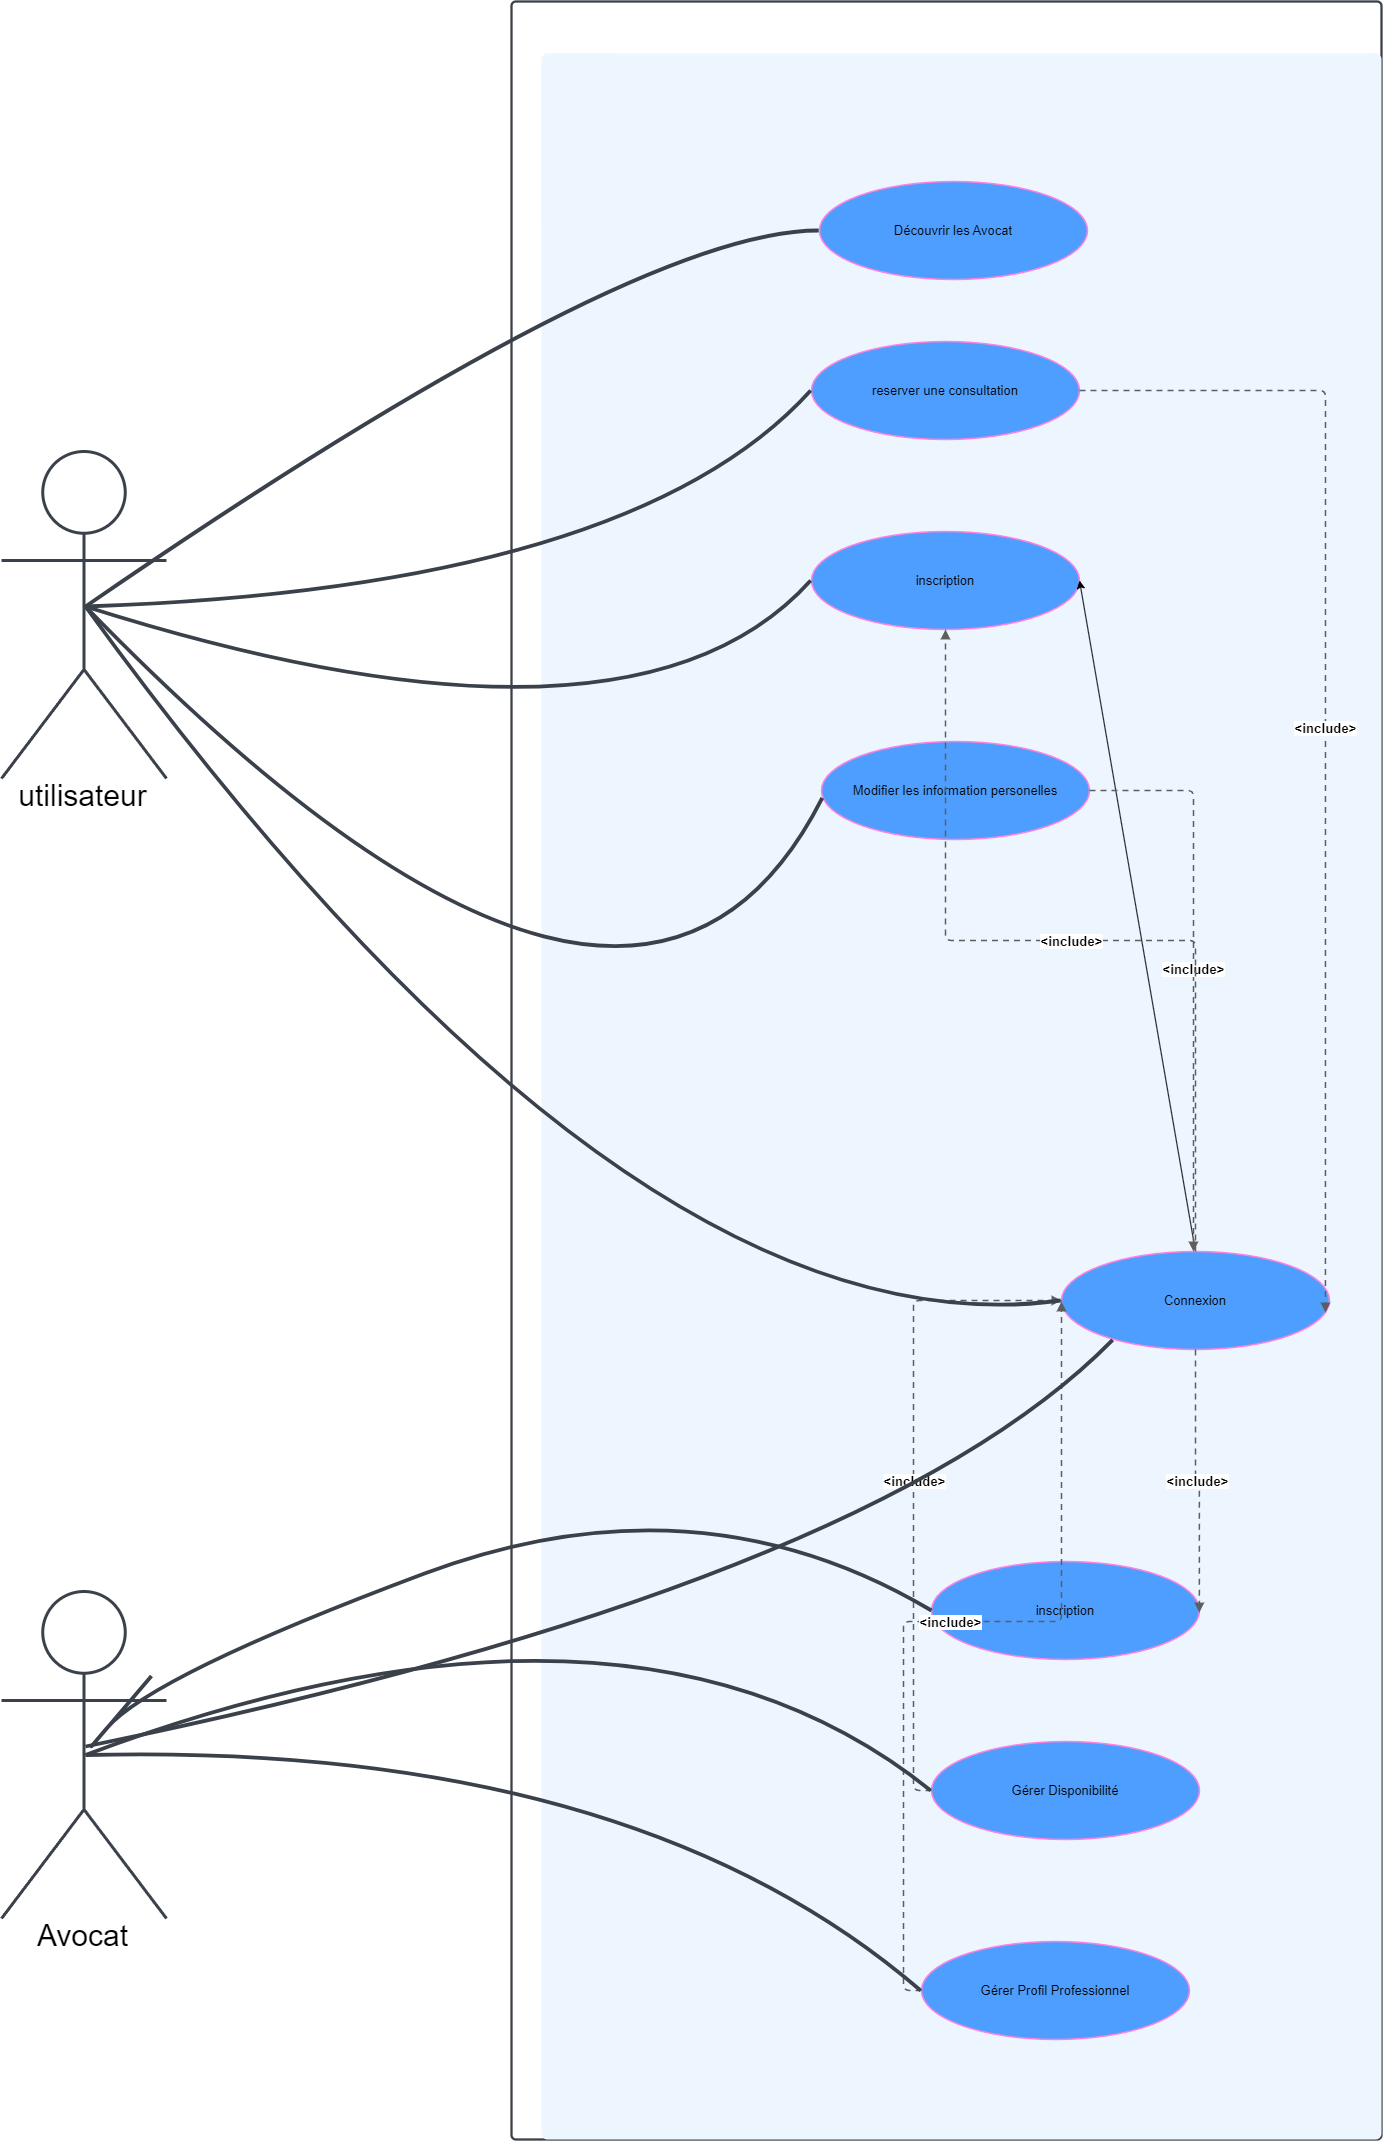

The diagram above was exported from draw.io. Its source (the exported page's mxGraphModel, read from the mxfile embedded in the PNG):
<mxGraphModel dx="1682" dy="1711" grid="1" gridSize="10" guides="1" tooltips="1" connect="1" arrows="1" fold="1" page="1" pageScale="1" pageWidth="850" pageHeight="1100" math="0" shadow="0">
  <root>
    <mxCell id="0" />
    <mxCell id="1" parent="0" />
    <UserObject label="" lucidchartObjectId="t1PA18YL60ff" id="2">
      <mxCell style="html=1;overflow=block;blockSpacing=1;whiteSpace=wrap;container=1;pointerEvents=0;collapsible=0;recursiveResize=0;fontSize=13;spacing=0;strokeColor=#3a414a;strokeOpacity=100;fillOpacity=0;rounded=1;absoluteArcSize=1;arcSize=9;fillColor=#000000;strokeWidth=2.3;" parent="1" vertex="1">
        <mxGeometry x="-300" y="-360" width="870" height="2138" as="geometry" />
      </mxCell>
    </UserObject>
    <UserObject label="" lucidchartObjectId="BhNAvH4DCrER" id="3">
      <mxCell style="html=1;overflow=block;blockSpacing=1;whiteSpace=wrap;container=1;pointerEvents=0;collapsible=0;recursiveResize=0;fontSize=24;fontStyle=1;align=center;spacing=0;strokeOpacity=0;fillOpacity=100;rounded=1;absoluteArcSize=1;arcSize=12;fillColor=#edf5ff;strokeWidth=0.8;dashed=1;strokeColor=#000000;" parent="1" vertex="1">
        <mxGeometry x="-270" y="-308" width="840" height="2086" as="geometry" />
      </mxCell>
    </UserObject>
    <UserObject label="reserver une consultation" lucidchartObjectId="ZIPAtPqy-YRg" id="7">
      <mxCell style="html=1;overflow=block;blockSpacing=1;whiteSpace=wrap;ellipse;fontSize=13;spacing=0;strokeColor=#ff80df;strokeOpacity=100;fillOpacity=100;rounded=1;absoluteArcSize=1;arcSize=12;fillColor=#4d9eff;strokeWidth=1.5;" parent="3" vertex="1">
        <mxGeometry x="270" y="288" width="268" height="98" as="geometry" />
      </mxCell>
    </UserObject>
    <UserObject label="inscription" lucidchartObjectId="0PPAI1L~PGwg" id="8">
      <mxCell style="html=1;overflow=block;blockSpacing=1;whiteSpace=wrap;ellipse;fontSize=13;spacing=0;strokeColor=#ff80df;strokeOpacity=100;fillOpacity=100;rounded=1;absoluteArcSize=1;arcSize=12;fillColor=#4d9eff;strokeWidth=1.5;" parent="3" vertex="1">
        <mxGeometry x="270" y="478" width="268" height="98" as="geometry" />
      </mxCell>
    </UserObject>
    <UserObject label="Modifier les information personelles" lucidchartObjectId="akQA..dpjaM~" id="22">
      <mxCell style="html=1;overflow=block;blockSpacing=1;whiteSpace=wrap;ellipse;fontSize=13;spacing=0;strokeColor=#ff80df;strokeOpacity=100;fillOpacity=100;rounded=1;absoluteArcSize=1;arcSize=12;fillColor=#4d9eff;strokeWidth=1.5;" parent="3" vertex="1">
        <mxGeometry x="280" y="688" width="268" height="98" as="geometry" />
      </mxCell>
    </UserObject>
    <mxCell id="34" style="edgeStyle=none;html=1;exitX=0.5;exitY=0;exitDx=0;exitDy=0;entryX=1;entryY=0.5;entryDx=0;entryDy=0;strokeColor=#000000;" parent="3" source="10" target="8" edge="1">
      <mxGeometry relative="1" as="geometry" />
    </mxCell>
    <UserObject label="Connexion" lucidchartObjectId="-TPA_e~otVJ3" id="10">
      <mxCell style="html=1;overflow=block;blockSpacing=1;whiteSpace=wrap;ellipse;fontSize=13;spacing=0;strokeColor=#ff80df;strokeOpacity=100;fillOpacity=100;rounded=1;absoluteArcSize=1;arcSize=12;fillColor=#4d9eff;strokeWidth=1.5;" parent="3" vertex="1">
        <mxGeometry x="520" y="1198" width="268" height="98" as="geometry" />
      </mxCell>
    </UserObject>
    <UserObject label="Gérer Disponibilité" lucidchartObjectId="e~PAke0Yfdb_" id="18">
      <mxCell style="html=1;overflow=block;blockSpacing=1;whiteSpace=wrap;ellipse;fontSize=13;spacing=0;strokeColor=#ff80df;strokeOpacity=100;fillOpacity=100;rounded=1;absoluteArcSize=1;arcSize=12;fillColor=#4d9eff;strokeWidth=1.5;" parent="3" vertex="1">
        <mxGeometry x="390" y="1688" width="268" height="98" as="geometry" />
      </mxCell>
    </UserObject>
    <UserObject label="Gérer Profil Professionnel" lucidchartObjectId="q~PA2h4_ET.0" id="20">
      <mxCell style="html=1;overflow=block;blockSpacing=1;whiteSpace=wrap;ellipse;fontSize=13;spacing=0;strokeColor=#ff80df;strokeOpacity=100;fillOpacity=100;rounded=1;absoluteArcSize=1;arcSize=12;fillColor=#4d9eff;strokeWidth=1.5;" parent="3" vertex="1">
        <mxGeometry x="380" y="1888" width="268" height="98" as="geometry" />
      </mxCell>
    </UserObject>
    <UserObject label="inscription" lucidchartObjectId="0PPAI1L~PGwg" id="30">
      <mxCell style="html=1;overflow=block;blockSpacing=1;whiteSpace=wrap;ellipse;fontSize=13;spacing=0;strokeColor=#ff80df;strokeOpacity=100;fillOpacity=100;rounded=1;absoluteArcSize=1;arcSize=12;fillColor=#4d9eff;strokeWidth=1.5;" parent="3" vertex="1">
        <mxGeometry x="390" y="1508" width="268" height="98" as="geometry" />
      </mxCell>
    </UserObject>
    <UserObject label="" lucidchartObjectId="FTMyPAEHe1oR" id="35">
      <mxCell style="html=1;jettySize=18;whiteSpace=wrap;fontSize=13;strokeColor=#5E5E5E;dashed=1;fixDash=1;dashPattern=6 5;strokeWidth=1.5;rounded=1;arcSize=12;edgeStyle=orthogonalEdgeStyle;startArrow=none;endArrow=block;endFill=1;entryX=1.006;entryY=0.5;entryPerimeter=0;fontColor=#000000;labelBackgroundColor=#FFFFFF;" parent="3" source="22" edge="1">
        <mxGeometry width="100" height="100" relative="1" as="geometry">
          <Array as="points" />
          <mxPoint x="155.95" y="875" as="sourcePoint" />
          <mxPoint x="651.95" y="1198" as="targetPoint" />
        </mxGeometry>
      </mxCell>
    </UserObject>
    <mxCell id="36" value="&amp;lt;include&amp;gt;" style="text;html=1;resizable=0;labelBackgroundColor=#FFFFFF;align=center;verticalAlign=middle;fontStyle=1;fontColor=#000000;fontSize=13.3;" parent="35" vertex="1">
      <mxGeometry relative="1" as="geometry" />
    </mxCell>
    <UserObject label="" lucidchartObjectId="FTMyPAEHe1oR" id="37">
      <mxCell style="html=1;jettySize=18;whiteSpace=wrap;fontSize=13;strokeColor=#5E5E5E;dashed=1;fixDash=1;dashPattern=6 5;strokeWidth=1.5;rounded=1;arcSize=12;edgeStyle=orthogonalEdgeStyle;startArrow=none;endArrow=block;endFill=1;entryX=1.006;entryY=0.5;entryPerimeter=0;fontColor=#000000;labelBackgroundColor=#FFFFFF;exitX=1;exitY=0.5;exitDx=0;exitDy=0;" parent="3" source="7" edge="1">
        <mxGeometry width="100" height="100" relative="1" as="geometry">
          <Array as="points" />
          <mxPoint x="680" y="798" as="sourcePoint" />
          <mxPoint x="783.9499999999998" y="1259" as="targetPoint" />
        </mxGeometry>
      </mxCell>
    </UserObject>
    <mxCell id="38" value="&amp;lt;include&amp;gt;" style="text;html=1;resizable=0;labelBackgroundColor=#FFFFFF;align=center;verticalAlign=middle;fontStyle=1;fontColor=#000000;fontSize=13.3;" parent="37" vertex="1">
      <mxGeometry relative="1" as="geometry" />
    </mxCell>
    <UserObject label="" lucidchartObjectId="FTMyPAEHe1oR" id="39">
      <mxCell style="html=1;jettySize=18;whiteSpace=wrap;fontSize=13;strokeColor=#5E5E5E;dashed=1;fixDash=1;dashPattern=6 5;strokeWidth=1.5;rounded=1;arcSize=12;edgeStyle=orthogonalEdgeStyle;startArrow=none;endArrow=block;endFill=1;entryX=0.5;entryY=1;fontColor=#000000;labelBackgroundColor=#FFFFFF;exitX=0.5;exitY=0;exitDx=0;exitDy=0;entryDx=0;entryDy=0;" parent="3" source="10" target="8" edge="1">
        <mxGeometry width="100" height="100" relative="1" as="geometry">
          <Array as="points" />
          <mxPoint x="433.90999999999997" y="68" as="sourcePoint" />
          <mxPoint x="537.8599999999998" y="529" as="targetPoint" />
        </mxGeometry>
      </mxCell>
    </UserObject>
    <mxCell id="40" value="&amp;lt;include&amp;gt;" style="text;html=1;resizable=0;labelBackgroundColor=#FFFFFF;align=center;verticalAlign=middle;fontStyle=1;fontColor=#000000;fontSize=13.3;" parent="39" vertex="1">
      <mxGeometry relative="1" as="geometry" />
    </mxCell>
    <UserObject label="" lucidchartObjectId="FTMyPAEHe1oR" id="41">
      <mxCell style="html=1;jettySize=18;whiteSpace=wrap;fontSize=13;strokeColor=#5E5E5E;dashed=1;fixDash=1;dashPattern=6 5;strokeWidth=1.5;rounded=1;arcSize=12;edgeStyle=orthogonalEdgeStyle;startArrow=none;endArrow=block;endFill=1;entryX=1.006;entryY=0.5;entryPerimeter=0;fontColor=#000000;labelBackgroundColor=#FFFFFF;exitX=0.5;exitY=1;exitDx=0;exitDy=0;" parent="3" source="10" edge="1">
        <mxGeometry width="100" height="100" relative="1" as="geometry">
          <Array as="points" />
          <mxPoint x="553.9100000000001" y="1098" as="sourcePoint" />
          <mxPoint x="657.8599999999999" y="1559" as="targetPoint" />
        </mxGeometry>
      </mxCell>
    </UserObject>
    <mxCell id="42" value="&amp;lt;include&amp;gt;" style="text;html=1;resizable=0;labelBackgroundColor=#FFFFFF;align=center;verticalAlign=middle;fontStyle=1;fontColor=#000000;fontSize=13.3;" parent="41" vertex="1">
      <mxGeometry relative="1" as="geometry" />
    </mxCell>
    <UserObject label="" lucidchartObjectId="FTMyPAEHe1oR" id="43">
      <mxCell style="html=1;jettySize=18;whiteSpace=wrap;fontSize=13;strokeColor=#5E5E5E;dashed=1;fixDash=1;dashPattern=6 5;strokeWidth=1.5;rounded=1;arcSize=12;edgeStyle=orthogonalEdgeStyle;startArrow=none;endArrow=block;endFill=1;entryX=0;entryY=0.5;fontColor=#000000;labelBackgroundColor=#FFFFFF;entryDx=0;entryDy=0;exitX=0;exitY=0.5;exitDx=0;exitDy=0;" parent="3" source="18" target="10" edge="1">
        <mxGeometry width="100" height="100" relative="1" as="geometry">
          <Array as="points" />
          <mxPoint x="640" y="1016.5" as="sourcePoint" />
          <mxPoint x="743.9499999999998" y="1477.5" as="targetPoint" />
        </mxGeometry>
      </mxCell>
    </UserObject>
    <mxCell id="44" value="&amp;lt;include&amp;gt;" style="text;html=1;resizable=0;labelBackgroundColor=#FFFFFF;align=center;verticalAlign=middle;fontStyle=1;fontColor=#000000;fontSize=13.3;" parent="43" vertex="1">
      <mxGeometry relative="1" as="geometry" />
    </mxCell>
    <UserObject label="" lucidchartObjectId="FTMyPAEHe1oR" id="45">
      <mxCell style="html=1;jettySize=18;whiteSpace=wrap;fontSize=13;strokeColor=#5E5E5E;dashed=1;fixDash=1;dashPattern=6 5;strokeWidth=1.5;rounded=1;arcSize=12;edgeStyle=orthogonalEdgeStyle;startArrow=none;endArrow=block;endFill=1;entryX=0;entryY=0.5;fontColor=#000000;labelBackgroundColor=#FFFFFF;entryDx=0;entryDy=0;exitX=0;exitY=0.5;exitDx=0;exitDy=0;" parent="3" source="20" edge="1">
        <mxGeometry width="100" height="100" relative="1" as="geometry">
          <Array as="points" />
          <mxPoint x="389.99999999999545" y="1738" as="sourcePoint" />
          <mxPoint x="519.9999999999977" y="1248" as="targetPoint" />
        </mxGeometry>
      </mxCell>
    </UserObject>
    <mxCell id="46" value="&amp;lt;include&amp;gt;" style="text;html=1;resizable=0;labelBackgroundColor=#FFFFFF;align=center;verticalAlign=middle;fontStyle=1;fontColor=#000000;fontSize=13.3;" parent="45" vertex="1">
      <mxGeometry relative="1" as="geometry" />
    </mxCell>
    <UserObject label="utilisateur" lucidchartObjectId="BhNAp9PN5nTg" id="4">
      <mxCell style="html=1;overflow=block;blockSpacing=1;shape=umlActor;labelPosition=center;verticalLabelPosition=bottom;verticalAlign=top;whiteSpace=nowrap;fontSize=30;align=center;spacing=0;strokeColor=#3a414a;strokeOpacity=100;fillOpacity=100;rounded=1;absoluteArcSize=1;arcSize=9;fillColor=#ffffff;strokeWidth=3;" parent="1" vertex="1">
        <mxGeometry x="-810" y="90" width="165" height="327" as="geometry" />
      </mxCell>
    </UserObject>
    <UserObject label="Découvrir  les Avocat" lucidchartObjectId="9FPAbz7OnJie" id="6">
      <mxCell style="html=1;overflow=block;blockSpacing=1;whiteSpace=wrap;ellipse;fontSize=13;spacing=0;strokeColor=#ff80df;strokeOpacity=100;fillOpacity=100;rounded=1;absoluteArcSize=1;arcSize=12;fillColor=#4d9eff;strokeWidth=1.5;" parent="1" vertex="1">
        <mxGeometry x="8" y="-180" width="268" height="98" as="geometry" />
      </mxCell>
    </UserObject>
    <UserObject label="" lucidchartObjectId=".-PAZuRpLa1_" id="12">
      <mxCell style="html=1;jettySize=18;whiteSpace=wrap;fontSize=13;strokeColor=#3a414a;strokeOpacity=100;strokeWidth=3.8;rounded=1;arcSize=48;curved=1;startArrow=none;endArrow=none;exitX=0.509;exitY=0.474;exitPerimeter=0;entryX=-0.003;entryY=0.5;entryPerimeter=0;" parent="1" source="4" target="6" edge="1">
        <mxGeometry width="100" height="100" relative="1" as="geometry">
          <Array as="points">
            <mxPoint x="-726" y="245" />
            <mxPoint x="-180" y="-131" />
          </Array>
        </mxGeometry>
      </mxCell>
    </UserObject>
    <UserObject label="" lucidchartObjectId="k_PA7CeewLWY" id="13">
      <mxCell style="html=1;jettySize=18;whiteSpace=wrap;fontSize=13;strokeColor=#3a414a;strokeOpacity=100;strokeWidth=3.8;rounded=1;arcSize=48;curved=1;startArrow=none;endArrow=none;exitX=0.509;exitY=0.474;exitPerimeter=0;entryX=-0.003;entryY=0.5;entryPerimeter=0;" parent="1" source="4" target="7" edge="1">
        <mxGeometry width="100" height="100" relative="1" as="geometry">
          <Array as="points">
            <mxPoint x="-726" y="245" />
            <mxPoint x="-180" y="227" />
          </Array>
        </mxGeometry>
      </mxCell>
    </UserObject>
    <UserObject label="" lucidchartObjectId="r_PAAPbZ5exL" id="14">
      <mxCell style="html=1;jettySize=18;whiteSpace=wrap;fontSize=13;strokeColor=#3a414a;strokeOpacity=100;strokeWidth=3.8;rounded=1;arcSize=48;curved=1;startArrow=none;endArrow=none;exitX=0.509;exitY=0.474;exitPerimeter=0;entryX=-0.003;entryY=0.5;entryPerimeter=0;" parent="1" source="4" target="8" edge="1">
        <mxGeometry width="100" height="100" relative="1" as="geometry">
          <Array as="points">
            <mxPoint x="-726" y="245" />
            <mxPoint x="-180" y="418" />
          </Array>
        </mxGeometry>
      </mxCell>
    </UserObject>
    <UserObject label="" lucidchartObjectId="O_PAzUBq-d2W" id="16">
      <mxCell style="html=1;jettySize=18;whiteSpace=wrap;fontSize=13;strokeColor=#3a414a;strokeOpacity=100;strokeWidth=3.8;rounded=1;arcSize=48;curved=1;startArrow=none;endArrow=none;exitX=0.509;exitY=0.474;exitPerimeter=0;entryX=-0.003;entryY=0.5;entryPerimeter=0;" parent="1" source="4" target="10" edge="1">
        <mxGeometry width="100" height="100" relative="1" as="geometry">
          <Array as="points">
            <mxPoint x="-726" y="245" />
            <mxPoint x="-180" y="997" />
          </Array>
        </mxGeometry>
      </mxCell>
    </UserObject>
    <UserObject label="Avocat" lucidchartObjectId="3_PAhLYYuH67" id="17">
      <mxCell style="html=1;overflow=block;blockSpacing=1;shape=umlActor;labelPosition=center;verticalLabelPosition=bottom;verticalAlign=top;whiteSpace=nowrap;fontSize=30;align=center;spacing=0;strokeColor=#3a414a;strokeOpacity=100;fillOpacity=100;rounded=1;absoluteArcSize=1;arcSize=9;fillColor=#ffffff;strokeWidth=3;" parent="1" vertex="1">
        <mxGeometry x="-810" y="1230" width="165" height="327" as="geometry" />
      </mxCell>
    </UserObject>
    <UserObject label="" lucidchartObjectId="LbQAT3Fhg5PC" id="21">
      <mxCell style="html=1;jettySize=18;whiteSpace=wrap;fontSize=13;strokeColor=#3a414a;strokeOpacity=100;strokeWidth=3.8;rounded=1;arcSize=48;curved=1;startArrow=none;endArrow=none;exitX=0.509;exitY=0.5;exitPerimeter=0;entryX=0.509;entryY=0.5;entryPerimeter=0;" parent="1" source="17" target="17" edge="1">
        <mxGeometry width="100" height="100" relative="1" as="geometry">
          <Array as="points">
            <mxPoint x="-726" y="1393" />
            <mxPoint x="-726" y="1393" />
          </Array>
        </mxGeometry>
      </mxCell>
    </UserObject>
    <UserObject label="" lucidchartObjectId="JmQA2t1KtqM9" id="23">
      <mxCell style="html=1;jettySize=18;whiteSpace=wrap;fontSize=13;strokeColor=#3a414a;strokeOpacity=100;strokeWidth=3.8;rounded=1;arcSize=48;curved=1;startArrow=none;endArrow=none;exitX=0.509;exitY=0.474;exitPerimeter=0;entryX=0.003;entryY=0.576;entryPerimeter=0;" parent="1" source="4" target="22" edge="1">
        <mxGeometry width="100" height="100" relative="1" as="geometry">
          <Array as="points">
            <mxPoint x="-726" y="245" />
            <mxPoint x="-178" y="809" />
          </Array>
        </mxGeometry>
      </mxCell>
    </UserObject>
    <UserObject label="" lucidchartObjectId="bnQAv_trtPc5" id="24">
      <mxCell style="html=1;jettySize=18;whiteSpace=wrap;fontSize=13;strokeColor=#3a414a;strokeOpacity=100;strokeWidth=3.8;rounded=1;arcSize=48;curved=1;startArrow=none;endArrow=none;exitX=0.509;exitY=0.5;exitPerimeter=0;entryX=-0.003;entryY=0.5;entryPerimeter=0;" parent="1" source="17" target="18" edge="1">
        <mxGeometry width="100" height="100" relative="1" as="geometry">
          <Array as="points">
            <mxPoint x="-726" y="1393" />
            <mxPoint x="-180" y="1189" />
          </Array>
        </mxGeometry>
      </mxCell>
    </UserObject>
    <UserObject label="" lucidchartObjectId="_nQANZn5yNMk" id="25">
      <mxCell style="html=1;jettySize=18;whiteSpace=wrap;fontSize=13;strokeColor=#3a414a;strokeOpacity=100;strokeWidth=3.8;rounded=1;arcSize=48;curved=1;startArrow=none;endArrow=none;exitX=0.509;exitY=0.5;exitPerimeter=0;entryX=-0.003;entryY=0.5;entryPerimeter=0;" parent="1" source="17" target="20" edge="1">
        <mxGeometry width="100" height="100" relative="1" as="geometry">
          <Array as="points">
            <mxPoint x="-726" y="1393" />
            <mxPoint x="-180" y="1380" />
          </Array>
        </mxGeometry>
      </mxCell>
    </UserObject>
    <UserObject label="" lucidchartObjectId="PpQAm~Brh39D" id="26">
      <mxCell style="html=1;jettySize=18;whiteSpace=wrap;fontSize=13;strokeColor=#3a414a;strokeOpacity=100;strokeWidth=3.8;rounded=1;arcSize=48;curved=1;startArrow=none;endArrow=none;exitX=0.509;exitY=0.474;exitPerimeter=0;entryX=0.191;entryY=0.901;entryPerimeter=0;" parent="1" source="17" target="10" edge="1">
        <mxGeometry width="100" height="100" relative="1" as="geometry">
          <Array as="points">
            <mxPoint x="-726" y="1385" />
            <mxPoint x="60" y="1224" />
          </Array>
        </mxGeometry>
      </mxCell>
    </UserObject>
    <UserObject label="" lucidchartObjectId="bnQAv_trtPc5" id="32">
      <mxCell style="html=1;jettySize=18;whiteSpace=wrap;fontSize=13;strokeColor=#3a414a;strokeOpacity=100;strokeWidth=3.8;rounded=1;arcSize=48;curved=1;startArrow=none;endArrow=none;exitX=0.509;exitY=0.5;exitPerimeter=0;entryX=0;entryY=0.5;entryDx=0;entryDy=0;" parent="1" target="30" edge="1">
        <mxGeometry width="100" height="100" relative="1" as="geometry">
          <Array as="points">
            <mxPoint x="-750" y="1420" />
            <mxPoint x="-659.98" y="1314" />
            <mxPoint x="-113.98000000000002" y="1110" />
          </Array>
          <mxPoint x="-659.9950000000001" y="1314.5" as="sourcePoint" />
          <mxPoint x="185.2159999999999" y="1350" as="targetPoint" />
        </mxGeometry>
      </mxCell>
    </UserObject>
  </root>
</mxGraphModel>